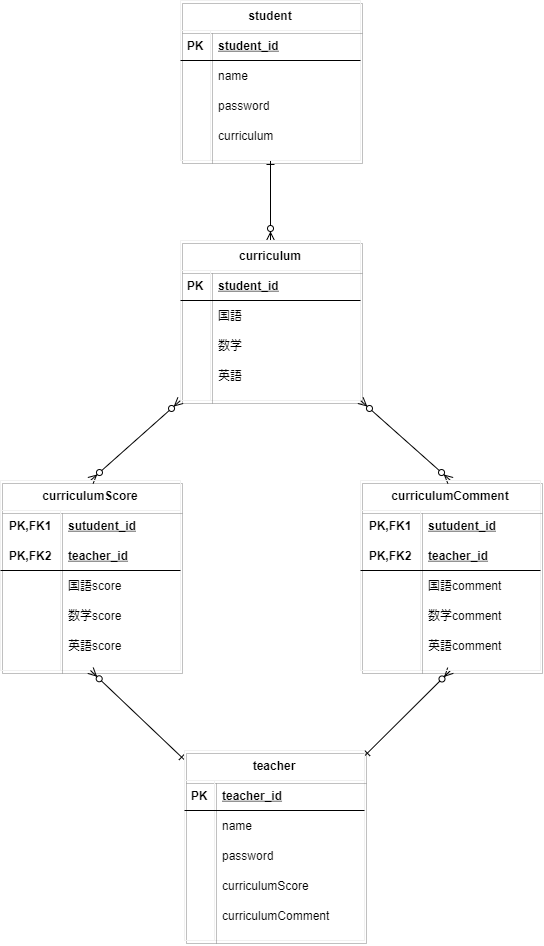

The diagram above was exported from draw.io. Its source (the exported page's mxGraphModel, read from the mxfile embedded in the PNG):
<mxGraphModel dx="1017" dy="251" grid="1" gridSize="10" guides="1" tooltips="1" connect="1" arrows="1" fold="1" page="1" pageScale="1" pageWidth="827" pageHeight="1169" math="0" shadow="0">
  <root>
    <mxCell id="0" />
    <mxCell id="1" parent="0" />
    <mxCell id="289" style="edgeStyle=none;rounded=0;orthogonalLoop=1;jettySize=auto;html=1;entryX=0.5;entryY=0;entryDx=0;entryDy=0;startArrow=ERone;startFill=0;endArrow=ERzeroToMany;endFill=1;" edge="1" parent="1" source="159" target="172">
      <mxGeometry relative="1" as="geometry" />
    </mxCell>
    <mxCell id="159" value="student" style="shape=table;startSize=30;container=1;collapsible=1;childLayout=tableLayout;fixedRows=1;rowLines=0;fontStyle=1;align=center;resizeLast=1;shadow=1;strokeColor=#f0f0f0;fillColor=none;" vertex="1" parent="1">
      <mxGeometry x="320" y="40" width="180" height="160" as="geometry" />
    </mxCell>
    <mxCell id="160" value="" style="shape=partialRectangle;collapsible=0;dropTarget=0;pointerEvents=0;fillColor=none;top=0;left=0;bottom=1;right=0;points=[[0,0.5],[1,0.5]];portConstraint=eastwest;" vertex="1" parent="159">
      <mxGeometry y="30" width="180" height="30" as="geometry" />
    </mxCell>
    <mxCell id="161" value="PK" style="shape=partialRectangle;connectable=0;fillColor=none;top=0;left=0;bottom=0;right=0;fontStyle=1;overflow=hidden;" vertex="1" parent="160">
      <mxGeometry width="30" height="30" as="geometry" />
    </mxCell>
    <mxCell id="162" value="student_id" style="shape=partialRectangle;connectable=0;fillColor=none;top=0;left=0;bottom=0;right=0;align=left;spacingLeft=6;fontStyle=5;overflow=hidden;" vertex="1" parent="160">
      <mxGeometry x="30" width="150" height="30" as="geometry" />
    </mxCell>
    <mxCell id="163" value="" style="shape=partialRectangle;collapsible=0;dropTarget=0;pointerEvents=0;fillColor=none;top=0;left=0;bottom=0;right=0;points=[[0,0.5],[1,0.5]];portConstraint=eastwest;" vertex="1" parent="159">
      <mxGeometry y="60" width="180" height="30" as="geometry" />
    </mxCell>
    <mxCell id="164" value="" style="shape=partialRectangle;connectable=0;fillColor=none;top=0;left=0;bottom=0;right=0;editable=1;overflow=hidden;" vertex="1" parent="163">
      <mxGeometry width="30" height="30" as="geometry" />
    </mxCell>
    <mxCell id="165" value="name" style="shape=partialRectangle;connectable=0;fillColor=none;top=0;left=0;bottom=0;right=0;align=left;spacingLeft=6;overflow=hidden;" vertex="1" parent="163">
      <mxGeometry x="30" width="150" height="30" as="geometry" />
    </mxCell>
    <mxCell id="166" value="" style="shape=partialRectangle;collapsible=0;dropTarget=0;pointerEvents=0;fillColor=none;top=0;left=0;bottom=0;right=0;points=[[0,0.5],[1,0.5]];portConstraint=eastwest;" vertex="1" parent="159">
      <mxGeometry y="90" width="180" height="30" as="geometry" />
    </mxCell>
    <mxCell id="167" value="" style="shape=partialRectangle;connectable=0;fillColor=none;top=0;left=0;bottom=0;right=0;editable=1;overflow=hidden;" vertex="1" parent="166">
      <mxGeometry width="30" height="30" as="geometry" />
    </mxCell>
    <mxCell id="168" value="password" style="shape=partialRectangle;connectable=0;fillColor=none;top=0;left=0;bottom=0;right=0;align=left;spacingLeft=6;overflow=hidden;" vertex="1" parent="166">
      <mxGeometry x="30" width="150" height="30" as="geometry" />
    </mxCell>
    <mxCell id="169" value="" style="shape=partialRectangle;collapsible=0;dropTarget=0;pointerEvents=0;fillColor=none;top=0;left=0;bottom=0;right=0;points=[[0,0.5],[1,0.5]];portConstraint=eastwest;" vertex="1" parent="159">
      <mxGeometry y="120" width="180" height="30" as="geometry" />
    </mxCell>
    <mxCell id="170" value="" style="shape=partialRectangle;connectable=0;fillColor=none;top=0;left=0;bottom=0;right=0;editable=1;overflow=hidden;" vertex="1" parent="169">
      <mxGeometry width="30" height="30" as="geometry" />
    </mxCell>
    <mxCell id="171" value="curriculum" style="shape=partialRectangle;connectable=0;fillColor=none;top=0;left=0;bottom=0;right=0;align=left;spacingLeft=6;overflow=hidden;" vertex="1" parent="169">
      <mxGeometry x="30" width="150" height="30" as="geometry" />
    </mxCell>
    <mxCell id="293" style="edgeStyle=none;rounded=0;orthogonalLoop=1;jettySize=auto;html=1;entryX=0.5;entryY=0;entryDx=0;entryDy=0;startArrow=ERzeroToMany;startFill=1;endArrow=ERzeroToMany;endFill=1;" edge="1" parent="1" source="172" target="198">
      <mxGeometry relative="1" as="geometry" />
    </mxCell>
    <mxCell id="294" style="edgeStyle=none;rounded=0;orthogonalLoop=1;jettySize=auto;html=1;entryX=0.5;entryY=0;entryDx=0;entryDy=0;startArrow=ERzeroToMany;startFill=1;endArrow=ERzeroToMany;endFill=1;" edge="1" parent="1" source="172" target="270">
      <mxGeometry relative="1" as="geometry" />
    </mxCell>
    <mxCell id="172" value="curriculum" style="shape=table;startSize=30;container=1;collapsible=1;childLayout=tableLayout;fixedRows=1;rowLines=0;fontStyle=1;align=center;resizeLast=1;shadow=1;strokeColor=#f0f0f0;fillColor=none;" vertex="1" parent="1">
      <mxGeometry x="320" y="280" width="180" height="160" as="geometry" />
    </mxCell>
    <mxCell id="173" value="" style="shape=partialRectangle;collapsible=0;dropTarget=0;pointerEvents=0;fillColor=none;top=0;left=0;bottom=1;right=0;points=[[0,0.5],[1,0.5]];portConstraint=eastwest;" vertex="1" parent="172">
      <mxGeometry y="30" width="180" height="30" as="geometry" />
    </mxCell>
    <mxCell id="174" value="PK" style="shape=partialRectangle;connectable=0;fillColor=none;top=0;left=0;bottom=0;right=0;fontStyle=1;overflow=hidden;" vertex="1" parent="173">
      <mxGeometry width="30" height="30" as="geometry" />
    </mxCell>
    <mxCell id="175" value="student_id" style="shape=partialRectangle;connectable=0;fillColor=none;top=0;left=0;bottom=0;right=0;align=left;spacingLeft=6;fontStyle=5;overflow=hidden;" vertex="1" parent="173">
      <mxGeometry x="30" width="150" height="30" as="geometry" />
    </mxCell>
    <mxCell id="176" value="" style="shape=partialRectangle;collapsible=0;dropTarget=0;pointerEvents=0;fillColor=none;top=0;left=0;bottom=0;right=0;points=[[0,0.5],[1,0.5]];portConstraint=eastwest;" vertex="1" parent="172">
      <mxGeometry y="60" width="180" height="30" as="geometry" />
    </mxCell>
    <mxCell id="177" value="" style="shape=partialRectangle;connectable=0;fillColor=none;top=0;left=0;bottom=0;right=0;editable=1;overflow=hidden;" vertex="1" parent="176">
      <mxGeometry width="30" height="30" as="geometry" />
    </mxCell>
    <mxCell id="178" value="国語" style="shape=partialRectangle;connectable=0;fillColor=none;top=0;left=0;bottom=0;right=0;align=left;spacingLeft=6;overflow=hidden;" vertex="1" parent="176">
      <mxGeometry x="30" width="150" height="30" as="geometry" />
    </mxCell>
    <mxCell id="179" value="" style="shape=partialRectangle;collapsible=0;dropTarget=0;pointerEvents=0;fillColor=none;top=0;left=0;bottom=0;right=0;points=[[0,0.5],[1,0.5]];portConstraint=eastwest;" vertex="1" parent="172">
      <mxGeometry y="90" width="180" height="30" as="geometry" />
    </mxCell>
    <mxCell id="180" value="" style="shape=partialRectangle;connectable=0;fillColor=none;top=0;left=0;bottom=0;right=0;editable=1;overflow=hidden;" vertex="1" parent="179">
      <mxGeometry width="30" height="30" as="geometry" />
    </mxCell>
    <mxCell id="181" value="数学" style="shape=partialRectangle;connectable=0;fillColor=none;top=0;left=0;bottom=0;right=0;align=left;spacingLeft=6;overflow=hidden;" vertex="1" parent="179">
      <mxGeometry x="30" width="150" height="30" as="geometry" />
    </mxCell>
    <mxCell id="182" value="" style="shape=partialRectangle;collapsible=0;dropTarget=0;pointerEvents=0;fillColor=none;top=0;left=0;bottom=0;right=0;points=[[0,0.5],[1,0.5]];portConstraint=eastwest;" vertex="1" parent="172">
      <mxGeometry y="120" width="180" height="30" as="geometry" />
    </mxCell>
    <mxCell id="183" value="" style="shape=partialRectangle;connectable=0;fillColor=none;top=0;left=0;bottom=0;right=0;editable=1;overflow=hidden;" vertex="1" parent="182">
      <mxGeometry width="30" height="30" as="geometry" />
    </mxCell>
    <mxCell id="184" value="英語" style="shape=partialRectangle;connectable=0;fillColor=none;top=0;left=0;bottom=0;right=0;align=left;spacingLeft=6;overflow=hidden;" vertex="1" parent="182">
      <mxGeometry x="30" width="150" height="30" as="geometry" />
    </mxCell>
    <mxCell id="198" value="curriculumScore" style="shape=table;startSize=30;container=1;collapsible=1;childLayout=tableLayout;fixedRows=1;rowLines=0;fontStyle=1;align=center;resizeLast=1;shadow=1;strokeColor=#f0f0f0;fillColor=none;" vertex="1" parent="1">
      <mxGeometry x="140" y="520" width="180" height="190" as="geometry" />
    </mxCell>
    <mxCell id="199" value="" style="shape=partialRectangle;collapsible=0;dropTarget=0;pointerEvents=0;fillColor=none;top=0;left=0;bottom=0;right=0;points=[[0,0.5],[1,0.5]];portConstraint=eastwest;" vertex="1" parent="198">
      <mxGeometry y="30" width="180" height="30" as="geometry" />
    </mxCell>
    <mxCell id="200" value="PK,FK1" style="shape=partialRectangle;connectable=0;fillColor=none;top=0;left=0;bottom=0;right=0;fontStyle=1;overflow=hidden;" vertex="1" parent="199">
      <mxGeometry width="60" height="30" as="geometry" />
    </mxCell>
    <mxCell id="201" value="sutudent_id" style="shape=partialRectangle;connectable=0;fillColor=none;top=0;left=0;bottom=0;right=0;align=left;spacingLeft=6;fontStyle=5;overflow=hidden;" vertex="1" parent="199">
      <mxGeometry x="60" width="120" height="30" as="geometry" />
    </mxCell>
    <mxCell id="202" value="" style="shape=partialRectangle;collapsible=0;dropTarget=0;pointerEvents=0;fillColor=none;top=0;left=0;bottom=1;right=0;points=[[0,0.5],[1,0.5]];portConstraint=eastwest;" vertex="1" parent="198">
      <mxGeometry y="60" width="180" height="30" as="geometry" />
    </mxCell>
    <mxCell id="203" value="PK,FK2" style="shape=partialRectangle;connectable=0;fillColor=none;top=0;left=0;bottom=0;right=0;fontStyle=1;overflow=hidden;" vertex="1" parent="202">
      <mxGeometry width="60" height="30" as="geometry" />
    </mxCell>
    <mxCell id="204" value="teacher_id" style="shape=partialRectangle;connectable=0;fillColor=none;top=0;left=0;bottom=0;right=0;align=left;spacingLeft=6;fontStyle=5;overflow=hidden;" vertex="1" parent="202">
      <mxGeometry x="60" width="120" height="30" as="geometry" />
    </mxCell>
    <mxCell id="205" value="" style="shape=partialRectangle;collapsible=0;dropTarget=0;pointerEvents=0;fillColor=none;top=0;left=0;bottom=0;right=0;points=[[0,0.5],[1,0.5]];portConstraint=eastwest;" vertex="1" parent="198">
      <mxGeometry y="90" width="180" height="30" as="geometry" />
    </mxCell>
    <mxCell id="206" value="" style="shape=partialRectangle;connectable=0;fillColor=none;top=0;left=0;bottom=0;right=0;editable=1;overflow=hidden;" vertex="1" parent="205">
      <mxGeometry width="60" height="30" as="geometry" />
    </mxCell>
    <mxCell id="207" value="国語score" style="shape=partialRectangle;connectable=0;fillColor=none;top=0;left=0;bottom=0;right=0;align=left;spacingLeft=6;overflow=hidden;" vertex="1" parent="205">
      <mxGeometry x="60" width="120" height="30" as="geometry" />
    </mxCell>
    <mxCell id="208" value="" style="shape=partialRectangle;collapsible=0;dropTarget=0;pointerEvents=0;fillColor=none;top=0;left=0;bottom=0;right=0;points=[[0,0.5],[1,0.5]];portConstraint=eastwest;" vertex="1" parent="198">
      <mxGeometry y="120" width="180" height="30" as="geometry" />
    </mxCell>
    <mxCell id="209" value="" style="shape=partialRectangle;connectable=0;fillColor=none;top=0;left=0;bottom=0;right=0;editable=1;overflow=hidden;" vertex="1" parent="208">
      <mxGeometry width="60" height="30" as="geometry" />
    </mxCell>
    <mxCell id="210" value="数学score" style="shape=partialRectangle;connectable=0;fillColor=none;top=0;left=0;bottom=0;right=0;align=left;spacingLeft=6;overflow=hidden;" vertex="1" parent="208">
      <mxGeometry x="60" width="120" height="30" as="geometry" />
    </mxCell>
    <mxCell id="254" style="shape=partialRectangle;collapsible=0;dropTarget=0;pointerEvents=0;fillColor=none;top=0;left=0;bottom=0;right=0;points=[[0,0.5],[1,0.5]];portConstraint=eastwest;" vertex="1" parent="198">
      <mxGeometry y="150" width="180" height="30" as="geometry" />
    </mxCell>
    <mxCell id="255" style="shape=partialRectangle;connectable=0;fillColor=none;top=0;left=0;bottom=0;right=0;editable=1;overflow=hidden;" vertex="1" parent="254">
      <mxGeometry width="60" height="30" as="geometry" />
    </mxCell>
    <mxCell id="256" value="英語score" style="shape=partialRectangle;connectable=0;fillColor=none;top=0;left=0;bottom=0;right=0;align=left;spacingLeft=6;overflow=hidden;" vertex="1" parent="254">
      <mxGeometry x="60" width="120" height="30" as="geometry" />
    </mxCell>
    <mxCell id="290" style="edgeStyle=none;rounded=0;orthogonalLoop=1;jettySize=auto;html=1;entryX=0.5;entryY=1;entryDx=0;entryDy=0;startArrow=ERone;startFill=0;endArrow=ERzeroToMany;endFill=1;" edge="1" parent="1" source="237" target="198">
      <mxGeometry relative="1" as="geometry" />
    </mxCell>
    <mxCell id="292" style="edgeStyle=none;rounded=0;orthogonalLoop=1;jettySize=auto;html=1;entryX=0.5;entryY=1;entryDx=0;entryDy=0;startArrow=ERone;startFill=0;endArrow=ERzeroToMany;endFill=1;" edge="1" parent="1" source="237" target="270">
      <mxGeometry relative="1" as="geometry" />
    </mxCell>
    <mxCell id="237" value="teacher" style="shape=table;startSize=30;container=1;collapsible=1;childLayout=tableLayout;fixedRows=1;rowLines=0;fontStyle=1;align=center;resizeLast=1;shadow=1;strokeColor=#f0f0f0;fillColor=none;" vertex="1" parent="1">
      <mxGeometry x="324" y="790" width="180" height="190" as="geometry" />
    </mxCell>
    <mxCell id="238" value="" style="shape=partialRectangle;collapsible=0;dropTarget=0;pointerEvents=0;fillColor=none;top=0;left=0;bottom=1;right=0;points=[[0,0.5],[1,0.5]];portConstraint=eastwest;" vertex="1" parent="237">
      <mxGeometry y="30" width="180" height="30" as="geometry" />
    </mxCell>
    <mxCell id="239" value="PK" style="shape=partialRectangle;connectable=0;fillColor=none;top=0;left=0;bottom=0;right=0;fontStyle=1;overflow=hidden;" vertex="1" parent="238">
      <mxGeometry width="30" height="30" as="geometry" />
    </mxCell>
    <mxCell id="240" value="teacher_id" style="shape=partialRectangle;connectable=0;fillColor=none;top=0;left=0;bottom=0;right=0;align=left;spacingLeft=6;fontStyle=5;overflow=hidden;" vertex="1" parent="238">
      <mxGeometry x="30" width="150" height="30" as="geometry" />
    </mxCell>
    <mxCell id="241" value="" style="shape=partialRectangle;collapsible=0;dropTarget=0;pointerEvents=0;fillColor=none;top=0;left=0;bottom=0;right=0;points=[[0,0.5],[1,0.5]];portConstraint=eastwest;" vertex="1" parent="237">
      <mxGeometry y="60" width="180" height="30" as="geometry" />
    </mxCell>
    <mxCell id="242" value="" style="shape=partialRectangle;connectable=0;fillColor=none;top=0;left=0;bottom=0;right=0;editable=1;overflow=hidden;" vertex="1" parent="241">
      <mxGeometry width="30" height="30" as="geometry" />
    </mxCell>
    <mxCell id="243" value="name" style="shape=partialRectangle;connectable=0;fillColor=none;top=0;left=0;bottom=0;right=0;align=left;spacingLeft=6;overflow=hidden;" vertex="1" parent="241">
      <mxGeometry x="30" width="150" height="30" as="geometry" />
    </mxCell>
    <mxCell id="244" value="" style="shape=partialRectangle;collapsible=0;dropTarget=0;pointerEvents=0;fillColor=none;top=0;left=0;bottom=0;right=0;points=[[0,0.5],[1,0.5]];portConstraint=eastwest;" vertex="1" parent="237">
      <mxGeometry y="90" width="180" height="30" as="geometry" />
    </mxCell>
    <mxCell id="245" value="" style="shape=partialRectangle;connectable=0;fillColor=none;top=0;left=0;bottom=0;right=0;editable=1;overflow=hidden;" vertex="1" parent="244">
      <mxGeometry width="30" height="30" as="geometry" />
    </mxCell>
    <mxCell id="246" value="password" style="shape=partialRectangle;connectable=0;fillColor=none;top=0;left=0;bottom=0;right=0;align=left;spacingLeft=6;overflow=hidden;" vertex="1" parent="244">
      <mxGeometry x="30" width="150" height="30" as="geometry" />
    </mxCell>
    <mxCell id="247" value="" style="shape=partialRectangle;collapsible=0;dropTarget=0;pointerEvents=0;fillColor=none;top=0;left=0;bottom=0;right=0;points=[[0,0.5],[1,0.5]];portConstraint=eastwest;" vertex="1" parent="237">
      <mxGeometry y="120" width="180" height="30" as="geometry" />
    </mxCell>
    <mxCell id="248" value="" style="shape=partialRectangle;connectable=0;fillColor=none;top=0;left=0;bottom=0;right=0;editable=1;overflow=hidden;" vertex="1" parent="247">
      <mxGeometry width="30" height="30" as="geometry" />
    </mxCell>
    <mxCell id="249" value="curriculumScore" style="shape=partialRectangle;connectable=0;fillColor=none;top=0;left=0;bottom=0;right=0;align=left;spacingLeft=6;overflow=hidden;" vertex="1" parent="247">
      <mxGeometry x="30" width="150" height="30" as="geometry" />
    </mxCell>
    <mxCell id="286" style="shape=partialRectangle;collapsible=0;dropTarget=0;pointerEvents=0;fillColor=none;top=0;left=0;bottom=0;right=0;points=[[0,0.5],[1,0.5]];portConstraint=eastwest;" vertex="1" parent="237">
      <mxGeometry y="150" width="180" height="30" as="geometry" />
    </mxCell>
    <mxCell id="287" style="shape=partialRectangle;connectable=0;fillColor=none;top=0;left=0;bottom=0;right=0;editable=1;overflow=hidden;" vertex="1" parent="286">
      <mxGeometry width="30" height="30" as="geometry" />
    </mxCell>
    <mxCell id="288" value="curriculumComment" style="shape=partialRectangle;connectable=0;fillColor=none;top=0;left=0;bottom=0;right=0;align=left;spacingLeft=6;overflow=hidden;" vertex="1" parent="286">
      <mxGeometry x="30" width="150" height="30" as="geometry" />
    </mxCell>
    <mxCell id="270" value="curriculumComment" style="shape=table;startSize=30;container=1;collapsible=1;childLayout=tableLayout;fixedRows=1;rowLines=0;fontStyle=1;align=center;resizeLast=1;shadow=1;strokeColor=#f0f0f0;fillColor=none;" vertex="1" parent="1">
      <mxGeometry x="500" y="520" width="180" height="190" as="geometry" />
    </mxCell>
    <mxCell id="271" value="" style="shape=partialRectangle;collapsible=0;dropTarget=0;pointerEvents=0;fillColor=none;top=0;left=0;bottom=0;right=0;points=[[0,0.5],[1,0.5]];portConstraint=eastwest;" vertex="1" parent="270">
      <mxGeometry y="30" width="180" height="30" as="geometry" />
    </mxCell>
    <mxCell id="272" value="PK,FK1" style="shape=partialRectangle;connectable=0;fillColor=none;top=0;left=0;bottom=0;right=0;fontStyle=1;overflow=hidden;" vertex="1" parent="271">
      <mxGeometry width="60" height="30" as="geometry" />
    </mxCell>
    <mxCell id="273" value="sutudent_id" style="shape=partialRectangle;connectable=0;fillColor=none;top=0;left=0;bottom=0;right=0;align=left;spacingLeft=6;fontStyle=5;overflow=hidden;" vertex="1" parent="271">
      <mxGeometry x="60" width="120" height="30" as="geometry" />
    </mxCell>
    <mxCell id="274" value="" style="shape=partialRectangle;collapsible=0;dropTarget=0;pointerEvents=0;fillColor=none;top=0;left=0;bottom=1;right=0;points=[[0,0.5],[1,0.5]];portConstraint=eastwest;" vertex="1" parent="270">
      <mxGeometry y="60" width="180" height="30" as="geometry" />
    </mxCell>
    <mxCell id="275" value="PK,FK2" style="shape=partialRectangle;connectable=0;fillColor=none;top=0;left=0;bottom=0;right=0;fontStyle=1;overflow=hidden;" vertex="1" parent="274">
      <mxGeometry width="60" height="30" as="geometry" />
    </mxCell>
    <mxCell id="276" value="teacher_id" style="shape=partialRectangle;connectable=0;fillColor=none;top=0;left=0;bottom=0;right=0;align=left;spacingLeft=6;fontStyle=5;overflow=hidden;" vertex="1" parent="274">
      <mxGeometry x="60" width="120" height="30" as="geometry" />
    </mxCell>
    <mxCell id="277" value="" style="shape=partialRectangle;collapsible=0;dropTarget=0;pointerEvents=0;fillColor=none;top=0;left=0;bottom=0;right=0;points=[[0,0.5],[1,0.5]];portConstraint=eastwest;" vertex="1" parent="270">
      <mxGeometry y="90" width="180" height="30" as="geometry" />
    </mxCell>
    <mxCell id="278" value="" style="shape=partialRectangle;connectable=0;fillColor=none;top=0;left=0;bottom=0;right=0;editable=1;overflow=hidden;" vertex="1" parent="277">
      <mxGeometry width="60" height="30" as="geometry" />
    </mxCell>
    <mxCell id="279" value="国語comment" style="shape=partialRectangle;connectable=0;fillColor=none;top=0;left=0;bottom=0;right=0;align=left;spacingLeft=6;overflow=hidden;" vertex="1" parent="277">
      <mxGeometry x="60" width="120" height="30" as="geometry" />
    </mxCell>
    <mxCell id="280" value="" style="shape=partialRectangle;collapsible=0;dropTarget=0;pointerEvents=0;fillColor=none;top=0;left=0;bottom=0;right=0;points=[[0,0.5],[1,0.5]];portConstraint=eastwest;" vertex="1" parent="270">
      <mxGeometry y="120" width="180" height="30" as="geometry" />
    </mxCell>
    <mxCell id="281" value="" style="shape=partialRectangle;connectable=0;fillColor=none;top=0;left=0;bottom=0;right=0;editable=1;overflow=hidden;" vertex="1" parent="280">
      <mxGeometry width="60" height="30" as="geometry" />
    </mxCell>
    <mxCell id="282" value="数学comment" style="shape=partialRectangle;connectable=0;fillColor=none;top=0;left=0;bottom=0;right=0;align=left;spacingLeft=6;overflow=hidden;" vertex="1" parent="280">
      <mxGeometry x="60" width="120" height="30" as="geometry" />
    </mxCell>
    <mxCell id="283" style="shape=partialRectangle;collapsible=0;dropTarget=0;pointerEvents=0;fillColor=none;top=0;left=0;bottom=0;right=0;points=[[0,0.5],[1,0.5]];portConstraint=eastwest;" vertex="1" parent="270">
      <mxGeometry y="150" width="180" height="30" as="geometry" />
    </mxCell>
    <mxCell id="284" style="shape=partialRectangle;connectable=0;fillColor=none;top=0;left=0;bottom=0;right=0;editable=1;overflow=hidden;" vertex="1" parent="283">
      <mxGeometry width="60" height="30" as="geometry" />
    </mxCell>
    <mxCell id="285" value="英語comment" style="shape=partialRectangle;connectable=0;fillColor=none;top=0;left=0;bottom=0;right=0;align=left;spacingLeft=6;overflow=hidden;" vertex="1" parent="283">
      <mxGeometry x="60" width="120" height="30" as="geometry" />
    </mxCell>
  </root>
</mxGraphModel>